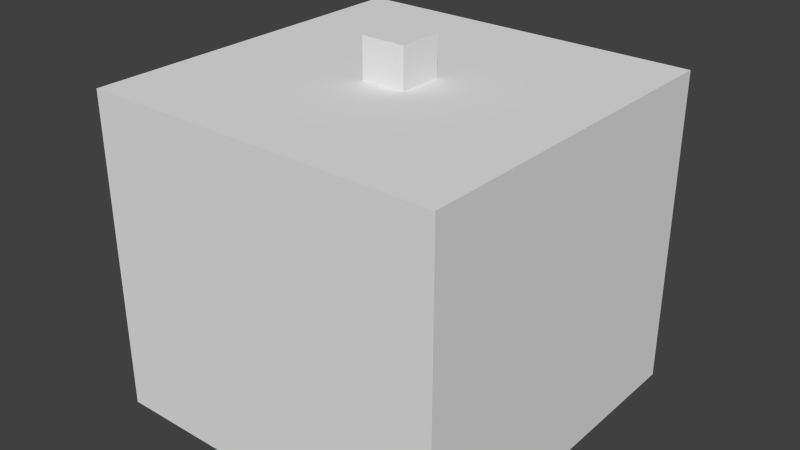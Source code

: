 # Source: test_gun.blend  (saved by Blender 2.65.0; exported with 4.5.12 LTS)
import bpy
from mathutils import Matrix  # noqa: F401  (used for matrix-valued properties, if any)

bpy.ops.wm.read_factory_settings(use_empty=True)
scene = bpy.context.scene
scene.name = 'Scene'

# ---- collections
col_collection_1 = bpy.data.collections.new('Collection 1'); scene.collection.children.link(col_collection_1)

# ---- materials (node trees are filled in below, after node groups)
mat_material = bpy.data.materials.new('Material')
mat_material.alpha_threshold = 0.0
mat_material.use_transparent_shadow = False
mat_material.roughness = 0.5
mat_material.line_color = (0.0, 0.0, 0.0, 1.0)

# ---- material node trees

# ---- world
world_world = bpy.data.worlds.new('World'); scene.world = world_world
world_world.color = (0.05088, 0.05088, 0.05088)
world_world.use_sun_shadow = False
world_world.sun_shadow_jitter_overblur = 0.0
world_world.cycles.sampling_method = 'MANUAL'
world_world.cycles.sample_map_resolution = 256

# ---- meshes
me_cube_001 = bpy.data.meshes.new('Cube.001')
me_cube_001.from_pydata([(14.2, -2.0, 16.09), (14.2, 2.0, 16.09), (18.2, 2.0, 16.09), (18.2, -2.0, 16.09), (14.2, -2.0, 19.64), (14.2, 2.0, 19.64), (18.2, 2.0, 19.64), (18.2, -2.0, 19.64), (0.2008, -16.0, -12.36), (0.2008, 16.0, -12.36), (32.2, 16.0, -12.36), (32.2, -16.0, -12.36), (0.2008, -16.0, 16.09), (0.2008, 16.0, 16.09), (32.2, 16.0, 16.09), (32.2, -16.0, 16.09)], [], [(4, 5, 1, 0), (5, 6, 2, 1), (6, 7, 3, 2), (7, 4, 0, 3), (0, 1, 2, 3), (7, 6, 5, 4), (12, 13, 9, 8), (13, 14, 10, 9), (14, 15, 11, 10), (15, 12, 8, 11), (8, 9, 10, 11), (15, 14, 13, 12)])
me_cube_001.materials.append(mat_material)
me_cube_001.use_remesh_preserve_volume = False
me_cube_001.use_remesh_preserve_attributes = False
me_cube_001.use_mirror_vertex_groups = False
me_cube_001.update()
arm_armature = bpy.data.armatures.new('Armature')  # bones are not reproduced

# ---- objects
ob_armature = bpy.data.objects.new('Armature', arm_armature)
ob_lgun = bpy.data.objects.new('LGun', me_cube_001)

# ---- transforms, parenting, visibility, modifiers, constraints
ob_armature.location = (0.0, 0.0, 0.0)
ob_armature.show_in_front = True
ob_armature.lineart.crease_threshold = 0.0
ob_lgun.parent = ob_armature
ob_lgun.location = (0.0, 0.0, 0.0)
ob_lgun.lock_scale = (True, True, True)
ob_lgun.lineart.crease_threshold = 0.0
_vg = ob_lgun.vertex_groups.new(name='LGun_base')
_vg.add([8, 9, 10, 11, 12, 13, 14, 15], 1.0, 'REPLACE')
_vg = ob_lgun.vertex_groups.new(name='LGun_Flash')
_vg = ob_lgun.vertex_groups.new(name='LGun_top')
_vg.add([0, 1, 2, 3, 4, 5, 6, 7], 1.0, 'REPLACE')
_m = ob_lgun.modifiers.new('Armature', 'ARMATURE')
_m.object = ob_armature

# ---- collection membership
col_collection_1.objects.link(ob_armature)
col_collection_1.objects.link(ob_lgun)

# ---- scene / render settings (as saved in the file)
scene.frame_start = 1; scene.frame_end = 100; scene.frame_set(1)
scene.render.engine = 'BLENDER_EEVEE_NEXT'
scene.render.image_settings.color_mode = 'RGB'
scene.render.image_settings.compression = 90
scene.render.resolution_percentage = 50
scene.render.dither_intensity = 0.0
scene.render.bake_margin = 2
scene.render.bake_bias = 0.0
scene.cycles.use_denoising = False
scene.cycles.samples = 10
scene.cycles.sampling_pattern = 'TABULATED_SOBOL'
scene.cycles.light_sampling_threshold = 0.0
scene.cycles.use_adaptive_sampling = False
scene.cycles.use_light_tree = False
scene.cycles.blur_glossy = 0.0
scene.cycles.volume_bounces = 1
scene.cycles.pixel_filter_type = 'GAUSSIAN'
scene.cycles.sample_clamp_indirect = 0.0
scene.view_settings.view_transform = 'Standard'
bpy.context.view_layer.update()

# ---- added for rendering (the .blend has no active camera and no usable light): camera, sun
cam_auto = bpy.data.cameras.new('AutoCamera')
cam_auto.lens = 50.0
cam_auto.sensor_width = 36.0
cam_auto.clip_end = 1000.0
ob_auto_camera = bpy.data.objects.new('AutoCamera', cam_auto)
scene.collection.objects.link(ob_auto_camera)
ob_auto_camera.location = (67.482, -61.5374, 44.6686)
ob_auto_camera.rotation_euler = (1.09748, -7.21219e-08, 0.694738)
scene.camera = ob_auto_camera
light_auto_sun = bpy.data.lights.new('AutoSun', 'SUN')
light_auto_sun.energy = 3.0
light_auto_sun.angle = 0.0523599
ob_auto_sun = bpy.data.objects.new('AutoSun', light_auto_sun)
scene.collection.objects.link(ob_auto_sun)
ob_auto_sun.rotation_euler = (0.872665, 0.174533, 0.523599)
bpy.context.view_layer.update()

